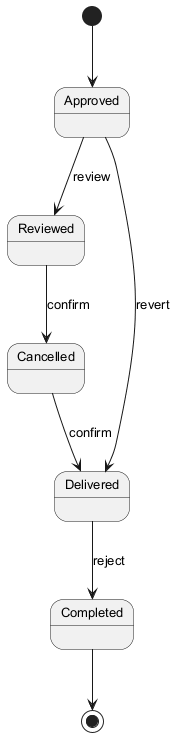

The diagram above was rendered by PlantUML. Its source (embedded in the PNG):
@startuml
skinparam defaultFontSize 13
[*] --> Approved
Approved --> Reviewed : review
Reviewed --> Cancelled : confirm
Cancelled --> Delivered : confirm
Delivered --> Completed : reject
Approved --> Delivered : revert
Completed --> [*]
@enduml